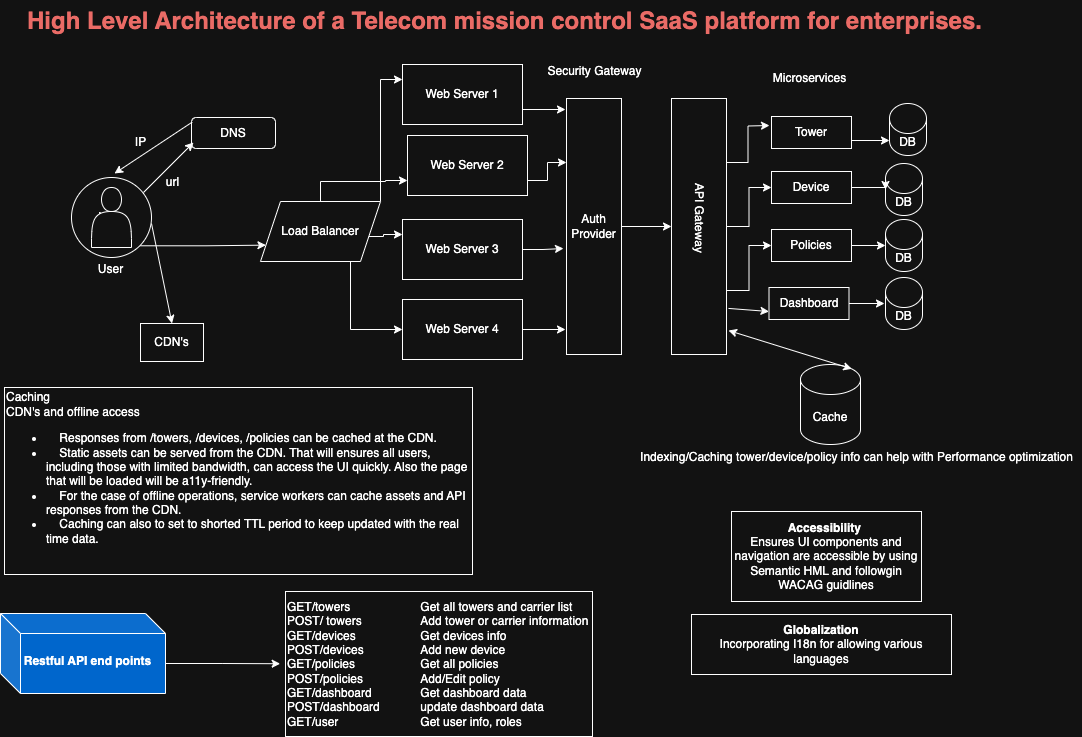

The diagram above was exported from draw.io. Its source (the exported page's mxGraphModel, read from the mxfile embedded in the PNG):
<mxGraphModel dx="1020" dy="628" grid="1" gridSize="10" guides="1" tooltips="1" connect="1" arrows="1" fold="1" page="1" pageScale="1" pageWidth="1600" pageHeight="1200" math="0" shadow="0">
  <root>
    <mxCell id="0" />
    <mxCell id="1" parent="0" />
    <mxCell id="e3AF_76hmKfehbbHfMjC-1" style="edgeStyle=orthogonalEdgeStyle;rounded=0;orthogonalLoop=1;jettySize=auto;html=1;exitX=1;exitY=1;exitDx=0;exitDy=0;entryX=0;entryY=0.75;entryDx=0;entryDy=0;" edge="1" parent="1" source="e3AF_76hmKfehbbHfMjC-2" target="e3AF_76hmKfehbbHfMjC-15">
      <mxGeometry relative="1" as="geometry" />
    </mxCell>
    <mxCell id="e3AF_76hmKfehbbHfMjC-2" value="User" style="ellipse;whiteSpace=wrap;html=1;" vertex="1" parent="1">
      <mxGeometry x="160" y="246" width="80" height="80" as="geometry" />
    </mxCell>
    <mxCell id="e3AF_76hmKfehbbHfMjC-3" value="&lt;h1 style=&quot;margin-top: 0px;&quot;&gt;&lt;font style=&quot;color: light-dark(rgb(0, 0, 0), rgb(234, 107, 102));&quot;&gt;High Level Architecture of a Telecom mission control SaaS platform for enterprises.&lt;/font&gt;&lt;/h1&gt;" style="text;html=1;whiteSpace=wrap;overflow=hidden;rounded=0;" vertex="1" parent="1">
      <mxGeometry x="114" y="69" width="1027" height="60" as="geometry" />
    </mxCell>
    <mxCell id="e3AF_76hmKfehbbHfMjC-4" value="DNS" style="rounded=1;whiteSpace=wrap;html=1;" vertex="1" parent="1">
      <mxGeometry x="280" y="186" width="84" height="31" as="geometry" />
    </mxCell>
    <mxCell id="e3AF_76hmKfehbbHfMjC-5" value="" style="endArrow=classic;html=1;rounded=0;exitX=0.008;exitY=0.15;exitDx=0;exitDy=0;exitPerimeter=0;" edge="1" parent="1" source="e3AF_76hmKfehbbHfMjC-4">
      <mxGeometry width="50" height="50" relative="1" as="geometry">
        <mxPoint x="206" y="246" as="sourcePoint" />
        <mxPoint x="203" y="242" as="targetPoint" />
      </mxGeometry>
    </mxCell>
    <mxCell id="e3AF_76hmKfehbbHfMjC-6" value="" style="endArrow=classic;html=1;rounded=0;" edge="1" parent="1">
      <mxGeometry width="50" height="50" relative="1" as="geometry">
        <mxPoint x="232" y="261" as="sourcePoint" />
        <mxPoint x="282" y="211" as="targetPoint" />
      </mxGeometry>
    </mxCell>
    <mxCell id="e3AF_76hmKfehbbHfMjC-7" value="IP" style="text;html=1;align=center;verticalAlign=middle;resizable=0;points=[];autosize=1;strokeColor=none;fillColor=none;" vertex="1" parent="1">
      <mxGeometry x="214" y="198" width="29" height="26" as="geometry" />
    </mxCell>
    <mxCell id="e3AF_76hmKfehbbHfMjC-8" value="url" style="text;html=1;align=center;verticalAlign=middle;resizable=0;points=[];autosize=1;strokeColor=none;fillColor=none;" vertex="1" parent="1">
      <mxGeometry x="245" y="238" width="31" height="26" as="geometry" />
    </mxCell>
    <mxCell id="e3AF_76hmKfehbbHfMjC-9" value="CDN's" style="rounded=0;whiteSpace=wrap;html=1;" vertex="1" parent="1">
      <mxGeometry x="229" y="392" width="63" height="38" as="geometry" />
    </mxCell>
    <mxCell id="e3AF_76hmKfehbbHfMjC-10" value="" style="endArrow=classic;html=1;rounded=0;entryX=0.5;entryY=0;entryDx=0;entryDy=0;" edge="1" parent="1" target="e3AF_76hmKfehbbHfMjC-9">
      <mxGeometry width="50" height="50" relative="1" as="geometry">
        <mxPoint x="240" y="292" as="sourcePoint" />
        <mxPoint x="387" y="222" as="targetPoint" />
      </mxGeometry>
    </mxCell>
    <mxCell id="e3AF_76hmKfehbbHfMjC-11" style="edgeStyle=orthogonalEdgeStyle;rounded=0;orthogonalLoop=1;jettySize=auto;html=1;exitX=1;exitY=0.5;exitDx=0;exitDy=0;entryX=0;entryY=0.25;entryDx=0;entryDy=0;" edge="1" parent="1" source="e3AF_76hmKfehbbHfMjC-15" target="e3AF_76hmKfehbbHfMjC-19">
      <mxGeometry relative="1" as="geometry">
        <Array as="points">
          <mxPoint x="455" y="300" />
          <mxPoint x="455" y="305" />
          <mxPoint x="472" y="305" />
          <mxPoint x="472" y="303" />
        </Array>
      </mxGeometry>
    </mxCell>
    <mxCell id="e3AF_76hmKfehbbHfMjC-12" style="edgeStyle=orthogonalEdgeStyle;rounded=0;orthogonalLoop=1;jettySize=auto;html=1;exitX=1;exitY=0;exitDx=0;exitDy=0;entryX=0;entryY=0.25;entryDx=0;entryDy=0;" edge="1" parent="1" source="e3AF_76hmKfehbbHfMjC-15" target="e3AF_76hmKfehbbHfMjC-23">
      <mxGeometry relative="1" as="geometry" />
    </mxCell>
    <mxCell id="e3AF_76hmKfehbbHfMjC-13" style="edgeStyle=orthogonalEdgeStyle;rounded=0;orthogonalLoop=1;jettySize=auto;html=1;exitX=0.5;exitY=0;exitDx=0;exitDy=0;entryX=0;entryY=0.75;entryDx=0;entryDy=0;" edge="1" parent="1" source="e3AF_76hmKfehbbHfMjC-15" target="e3AF_76hmKfehbbHfMjC-17">
      <mxGeometry relative="1" as="geometry">
        <mxPoint x="488" y="242" as="targetPoint" />
        <Array as="points">
          <mxPoint x="409" y="250" />
          <mxPoint x="474" y="250" />
          <mxPoint x="474" y="249" />
        </Array>
      </mxGeometry>
    </mxCell>
    <mxCell id="e3AF_76hmKfehbbHfMjC-14" style="edgeStyle=orthogonalEdgeStyle;rounded=0;orthogonalLoop=1;jettySize=auto;html=1;exitX=0.75;exitY=1;exitDx=0;exitDy=0;entryX=0;entryY=0.5;entryDx=0;entryDy=0;" edge="1" parent="1" source="e3AF_76hmKfehbbHfMjC-15" target="e3AF_76hmKfehbbHfMjC-21">
      <mxGeometry relative="1" as="geometry" />
    </mxCell>
    <mxCell id="e3AF_76hmKfehbbHfMjC-15" value="Load Balancer" style="shape=parallelogram;perimeter=parallelogramPerimeter;whiteSpace=wrap;html=1;fixedSize=1;" vertex="1" parent="1">
      <mxGeometry x="349" y="270" width="120" height="60" as="geometry" />
    </mxCell>
    <mxCell id="e3AF_76hmKfehbbHfMjC-16" style="edgeStyle=orthogonalEdgeStyle;rounded=0;orthogonalLoop=1;jettySize=auto;html=1;exitX=1;exitY=0.75;exitDx=0;exitDy=0;entryX=0.25;entryY=1;entryDx=0;entryDy=0;" edge="1" parent="1" source="e3AF_76hmKfehbbHfMjC-17" target="e3AF_76hmKfehbbHfMjC-25">
      <mxGeometry relative="1" as="geometry" />
    </mxCell>
    <mxCell id="e3AF_76hmKfehbbHfMjC-17" value="Web Server 2" style="rounded=0;whiteSpace=wrap;html=1;" vertex="1" parent="1">
      <mxGeometry x="496" y="204" width="120" height="60" as="geometry" />
    </mxCell>
    <mxCell id="e3AF_76hmKfehbbHfMjC-18" style="edgeStyle=orthogonalEdgeStyle;rounded=0;orthogonalLoop=1;jettySize=auto;html=1;exitX=1;exitY=0.5;exitDx=0;exitDy=0;" edge="1" parent="1" source="e3AF_76hmKfehbbHfMjC-19">
      <mxGeometry relative="1" as="geometry">
        <mxPoint x="652" y="317" as="targetPoint" />
      </mxGeometry>
    </mxCell>
    <mxCell id="e3AF_76hmKfehbbHfMjC-19" value="Web Server 3" style="rounded=0;whiteSpace=wrap;html=1;" vertex="1" parent="1">
      <mxGeometry x="491" y="288" width="120" height="60" as="geometry" />
    </mxCell>
    <mxCell id="e3AF_76hmKfehbbHfMjC-20" style="edgeStyle=orthogonalEdgeStyle;rounded=0;orthogonalLoop=1;jettySize=auto;html=1;exitX=1;exitY=0.5;exitDx=0;exitDy=0;" edge="1" parent="1" source="e3AF_76hmKfehbbHfMjC-21">
      <mxGeometry relative="1" as="geometry">
        <mxPoint x="654" y="398" as="targetPoint" />
      </mxGeometry>
    </mxCell>
    <mxCell id="e3AF_76hmKfehbbHfMjC-21" value="Web Server 4" style="rounded=0;whiteSpace=wrap;html=1;" vertex="1" parent="1">
      <mxGeometry x="491" y="368" width="120" height="60" as="geometry" />
    </mxCell>
    <mxCell id="e3AF_76hmKfehbbHfMjC-22" style="edgeStyle=orthogonalEdgeStyle;rounded=0;orthogonalLoop=1;jettySize=auto;html=1;exitX=1;exitY=0.75;exitDx=0;exitDy=0;" edge="1" parent="1" source="e3AF_76hmKfehbbHfMjC-23">
      <mxGeometry relative="1" as="geometry">
        <mxPoint x="654" y="178" as="targetPoint" />
      </mxGeometry>
    </mxCell>
    <mxCell id="e3AF_76hmKfehbbHfMjC-23" value="Web Server 1" style="rounded=0;whiteSpace=wrap;html=1;" vertex="1" parent="1">
      <mxGeometry x="491" y="133" width="120" height="60" as="geometry" />
    </mxCell>
    <mxCell id="e3AF_76hmKfehbbHfMjC-24" style="edgeStyle=orthogonalEdgeStyle;rounded=0;orthogonalLoop=1;jettySize=auto;html=1;exitX=0.5;exitY=0;exitDx=0;exitDy=0;entryX=0.5;entryY=1;entryDx=0;entryDy=0;" edge="1" parent="1" source="e3AF_76hmKfehbbHfMjC-25" target="e3AF_76hmKfehbbHfMjC-30">
      <mxGeometry relative="1" as="geometry" />
    </mxCell>
    <mxCell id="e3AF_76hmKfehbbHfMjC-25" value="Auth Provider" style="whiteSpace=wrap;html=1;direction=south;" vertex="1" parent="1">
      <mxGeometry x="655" y="167" width="55" height="256" as="geometry" />
    </mxCell>
    <mxCell id="e3AF_76hmKfehbbHfMjC-26" value="Security Gateway" style="text;html=1;align=center;verticalAlign=middle;resizable=0;points=[];autosize=1;strokeColor=none;fillColor=none;" vertex="1" parent="1">
      <mxGeometry x="626.5" y="127" width="112" height="26" as="geometry" />
    </mxCell>
    <mxCell id="e3AF_76hmKfehbbHfMjC-27" style="edgeStyle=orthogonalEdgeStyle;rounded=0;orthogonalLoop=1;jettySize=auto;html=1;exitX=0.25;exitY=0;exitDx=0;exitDy=0;" edge="1" parent="1" source="e3AF_76hmKfehbbHfMjC-30">
      <mxGeometry relative="1" as="geometry">
        <mxPoint x="858" y="194" as="targetPoint" />
      </mxGeometry>
    </mxCell>
    <mxCell id="e3AF_76hmKfehbbHfMjC-28" style="edgeStyle=orthogonalEdgeStyle;rounded=0;orthogonalLoop=1;jettySize=auto;html=1;exitX=0.5;exitY=0;exitDx=0;exitDy=0;entryX=0;entryY=0.5;entryDx=0;entryDy=0;" edge="1" parent="1" source="e3AF_76hmKfehbbHfMjC-30" target="e3AF_76hmKfehbbHfMjC-35">
      <mxGeometry relative="1" as="geometry" />
    </mxCell>
    <mxCell id="e3AF_76hmKfehbbHfMjC-29" style="edgeStyle=orthogonalEdgeStyle;rounded=0;orthogonalLoop=1;jettySize=auto;html=1;exitX=0.75;exitY=0;exitDx=0;exitDy=0;entryX=0;entryY=0.5;entryDx=0;entryDy=0;" edge="1" parent="1" source="e3AF_76hmKfehbbHfMjC-30" target="e3AF_76hmKfehbbHfMjC-36">
      <mxGeometry relative="1" as="geometry" />
    </mxCell>
    <mxCell id="e3AF_76hmKfehbbHfMjC-30" value="" style="whiteSpace=wrap;html=1;direction=south;" vertex="1" parent="1">
      <mxGeometry x="760" y="167" width="55" height="256" as="geometry" />
    </mxCell>
    <mxCell id="e3AF_76hmKfehbbHfMjC-31" value="API Gateway" style="text;html=1;align=center;verticalAlign=middle;resizable=0;points=[];autosize=1;strokeColor=none;fillColor=none;rotation=90;" vertex="1" parent="1">
      <mxGeometry x="743.5" y="273" width="88" height="26" as="geometry" />
    </mxCell>
    <mxCell id="e3AF_76hmKfehbbHfMjC-32" value="Microservices" style="text;html=1;align=center;verticalAlign=middle;resizable=0;points=[];autosize=1;strokeColor=none;fillColor=none;" vertex="1" parent="1">
      <mxGeometry x="852" y="134" width="91" height="26" as="geometry" />
    </mxCell>
    <mxCell id="e3AF_76hmKfehbbHfMjC-33" style="edgeStyle=orthogonalEdgeStyle;rounded=0;orthogonalLoop=1;jettySize=auto;html=1;exitX=1;exitY=0.75;exitDx=0;exitDy=0;" edge="1" parent="1" source="e3AF_76hmKfehbbHfMjC-34">
      <mxGeometry relative="1" as="geometry">
        <mxPoint x="978" y="209" as="targetPoint" />
      </mxGeometry>
    </mxCell>
    <mxCell id="e3AF_76hmKfehbbHfMjC-34" value="Tower" style="whiteSpace=wrap;html=1;" vertex="1" parent="1">
      <mxGeometry x="860" y="185" width="80" height="32" as="geometry" />
    </mxCell>
    <mxCell id="e3AF_76hmKfehbbHfMjC-35" value="Device" style="whiteSpace=wrap;html=1;" vertex="1" parent="1">
      <mxGeometry x="860" y="240" width="80" height="32" as="geometry" />
    </mxCell>
    <mxCell id="e3AF_76hmKfehbbHfMjC-36" value="Policies" style="whiteSpace=wrap;html=1;" vertex="1" parent="1">
      <mxGeometry x="860" y="298" width="80" height="32" as="geometry" />
    </mxCell>
    <mxCell id="e3AF_76hmKfehbbHfMjC-37" style="edgeStyle=orthogonalEdgeStyle;rounded=0;orthogonalLoop=1;jettySize=auto;html=1;exitX=1;exitY=0.5;exitDx=0;exitDy=0;" edge="1" parent="1" source="e3AF_76hmKfehbbHfMjC-38">
      <mxGeometry relative="1" as="geometry">
        <mxPoint x="973" y="372" as="targetPoint" />
      </mxGeometry>
    </mxCell>
    <mxCell id="e3AF_76hmKfehbbHfMjC-38" value="Dashboard" style="whiteSpace=wrap;html=1;" vertex="1" parent="1">
      <mxGeometry x="857.5" y="356" width="80" height="32" as="geometry" />
    </mxCell>
    <mxCell id="e3AF_76hmKfehbbHfMjC-39" value="DB" style="shape=cylinder3;whiteSpace=wrap;html=1;boundedLbl=1;backgroundOutline=1;size=15;" vertex="1" parent="1">
      <mxGeometry x="978" y="172" width="37" height="52" as="geometry" />
    </mxCell>
    <mxCell id="e3AF_76hmKfehbbHfMjC-40" value="DB" style="shape=cylinder3;whiteSpace=wrap;html=1;boundedLbl=1;backgroundOutline=1;size=15;" vertex="1" parent="1">
      <mxGeometry x="974" y="288" width="37" height="52" as="geometry" />
    </mxCell>
    <mxCell id="e3AF_76hmKfehbbHfMjC-41" value="DB" style="shape=cylinder3;whiteSpace=wrap;html=1;boundedLbl=1;backgroundOutline=1;size=15;" vertex="1" parent="1">
      <mxGeometry x="974" y="232" width="37" height="52" as="geometry" />
    </mxCell>
    <mxCell id="e3AF_76hmKfehbbHfMjC-42" value="DB" style="shape=cylinder3;whiteSpace=wrap;html=1;boundedLbl=1;backgroundOutline=1;size=15;" vertex="1" parent="1">
      <mxGeometry x="974" y="346" width="37" height="52" as="geometry" />
    </mxCell>
    <mxCell id="e3AF_76hmKfehbbHfMjC-43" style="edgeStyle=orthogonalEdgeStyle;rounded=0;orthogonalLoop=1;jettySize=auto;html=1;exitX=1;exitY=0.5;exitDx=0;exitDy=0;entryX=0;entryY=0.5;entryDx=0;entryDy=0;entryPerimeter=0;" edge="1" parent="1" source="e3AF_76hmKfehbbHfMjC-35" target="e3AF_76hmKfehbbHfMjC-41">
      <mxGeometry relative="1" as="geometry" />
    </mxCell>
    <mxCell id="e3AF_76hmKfehbbHfMjC-44" style="edgeStyle=orthogonalEdgeStyle;rounded=0;orthogonalLoop=1;jettySize=auto;html=1;exitX=1;exitY=0.5;exitDx=0;exitDy=0;entryX=0;entryY=0.5;entryDx=0;entryDy=0;entryPerimeter=0;" edge="1" parent="1" source="e3AF_76hmKfehbbHfMjC-36" target="e3AF_76hmKfehbbHfMjC-40">
      <mxGeometry relative="1" as="geometry" />
    </mxCell>
    <mxCell id="e3AF_76hmKfehbbHfMjC-45" value="" style="endArrow=classic;html=1;rounded=0;exitX=0.82;exitY=-0.036;exitDx=0;exitDy=0;exitPerimeter=0;entryX=0;entryY=0.75;entryDx=0;entryDy=0;" edge="1" parent="1" source="e3AF_76hmKfehbbHfMjC-30" target="e3AF_76hmKfehbbHfMjC-38">
      <mxGeometry width="50" height="50" relative="1" as="geometry">
        <mxPoint x="807.5" y="418" as="sourcePoint" />
        <mxPoint x="857.5" y="368" as="targetPoint" />
      </mxGeometry>
    </mxCell>
    <mxCell id="e3AF_76hmKfehbbHfMjC-46" value="Cache" style="shape=cylinder3;whiteSpace=wrap;html=1;boundedLbl=1;backgroundOutline=1;size=15;" vertex="1" parent="1">
      <mxGeometry x="889" y="433" width="60" height="80" as="geometry" />
    </mxCell>
    <mxCell id="e3AF_76hmKfehbbHfMjC-47" value="&lt;div&gt;GET/towers&lt;span style=&quot;white-space:pre&quot;&gt;&#09;&lt;/span&gt;&amp;nbsp; &amp;nbsp; &amp;nbsp; &amp;nbsp;&amp;nbsp; &amp;nbsp; &amp;nbsp; &amp;nbsp; &amp;nbsp;Get all towers and carrier list&lt;/div&gt;&lt;div&gt;POST/ towers&lt;span style=&quot;white-space: pre;&quot;&gt;&#09;&lt;/span&gt;&lt;span style=&quot;white-space: pre;&quot;&gt;&#09;&lt;/span&gt;&lt;span style=&quot;white-space: pre;&quot;&gt;&#09;&lt;/span&gt;Add tower or carrier information&lt;/div&gt;&lt;div&gt;GET/devices&lt;span style=&quot;white-space:pre&quot;&gt;&#09;&lt;/span&gt;&amp;nbsp; &amp;nbsp; &amp;nbsp; &amp;nbsp;&lt;span style=&quot;white-space:pre&quot;&gt;&#09;&lt;/span&gt;&amp;nbsp; &amp;nbsp; &amp;nbsp; &amp;nbsp; Get devices info&lt;/div&gt;&lt;div&gt;POST/devices&lt;span style=&quot;white-space:pre&quot;&gt;&#09;&lt;/span&gt;&amp;nbsp; &amp;nbsp; &amp;nbsp; &amp;nbsp; &amp;nbsp;&amp;nbsp;&lt;span style=&quot;white-space:pre&quot;&gt;&#09;&lt;/span&gt;Add new device&lt;/div&gt;&lt;div&gt;GET/policies&lt;span style=&quot;white-space:pre&quot;&gt;&#09;&lt;/span&gt;&amp;nbsp; &amp;nbsp; &amp;nbsp; &amp;nbsp;&amp;nbsp;&lt;span style=&quot;white-space:pre&quot;&gt;&#09;&lt;/span&gt;Get all&amp;nbsp;policies&lt;/div&gt;&lt;div&gt;POST/policies&lt;span style=&quot;white-space:pre&quot;&gt;&#09;&lt;/span&gt;&amp;nbsp; &amp;nbsp; &amp;nbsp; &amp;nbsp;&lt;span style=&quot;white-space: pre;&quot;&gt;&#09;&lt;/span&gt;&lt;span style=&quot;white-space:pre&quot;&gt;&#09;&lt;/span&gt;Add/Edit policy&lt;/div&gt;&lt;div&gt;GET/dashboard&amp;nbsp;&lt;span style=&quot;white-space:pre&quot;&gt;&#09;&lt;span style=&quot;white-space: pre;&quot;&gt;&#09;&lt;/span&gt;&lt;/span&gt;Get dashboard data&amp;nbsp;&lt;/div&gt;&lt;div&gt;POST/dashboard&amp;nbsp;&lt;span style=&quot;white-space: pre;&quot;&gt;&#09;&lt;span style=&quot;white-space: pre;&quot;&gt;&#09;&lt;/span&gt;&lt;/span&gt;update dashboard data&amp;nbsp;&lt;/div&gt;&lt;div&gt;GET/user&amp;nbsp;&lt;span style=&quot;white-space: pre;&quot;&gt;&#09;&lt;/span&gt;&lt;span style=&quot;white-space: pre;&quot;&gt;&#09;&lt;/span&gt;&lt;span style=&quot;white-space: pre;&quot;&gt;&#09;&lt;/span&gt;Get user info, roles&lt;/div&gt;" style="whiteSpace=wrap;html=1;direction=south;align=left;" vertex="1" parent="1">
      <mxGeometry x="374" y="660" width="307" height="145" as="geometry" />
    </mxCell>
    <mxCell id="e3AF_76hmKfehbbHfMjC-48" style="edgeStyle=orthogonalEdgeStyle;rounded=0;orthogonalLoop=1;jettySize=auto;html=1;exitX=0;exitY=0;exitDx=165;exitDy=50;exitPerimeter=0;" edge="1" parent="1" source="e3AF_76hmKfehbbHfMjC-49">
      <mxGeometry relative="1" as="geometry">
        <mxPoint x="368.66666666666674" y="732.2222222222222" as="targetPoint" />
      </mxGeometry>
    </mxCell>
    <mxCell id="e3AF_76hmKfehbbHfMjC-49" value="" style="shape=cube;whiteSpace=wrap;html=1;boundedLbl=1;backgroundOutline=1;darkOpacity=0.05;darkOpacity2=0.1;fillColor=light-dark(#FFFFFF,#0066CC);" vertex="1" parent="1">
      <mxGeometry x="89" y="682" width="165" height="80" as="geometry" />
    </mxCell>
    <mxCell id="e3AF_76hmKfehbbHfMjC-50" value="&lt;b&gt;Restful API end points&lt;/b&gt;" style="text;html=1;align=center;verticalAlign=middle;resizable=0;points=[];autosize=1;strokeColor=none;fillColor=none;" vertex="1" parent="1">
      <mxGeometry x="103" y="717" width="146" height="26" as="geometry" />
    </mxCell>
    <mxCell id="e3AF_76hmKfehbbHfMjC-51" value="Indexing/Caching tower/device/policy info can help with Performance optimization" style="text;html=1;align=center;verticalAlign=middle;resizable=0;points=[];autosize=1;strokeColor=none;fillColor=none;" vertex="1" parent="1">
      <mxGeometry x="719" y="513" width="451" height="26" as="geometry" />
    </mxCell>
    <mxCell id="e3AF_76hmKfehbbHfMjC-52" value="" style="endArrow=classic;startArrow=classic;html=1;rounded=0;exitX=0.855;exitY=0;exitDx=0;exitDy=4.35;exitPerimeter=0;" edge="1" parent="1" source="e3AF_76hmKfehbbHfMjC-46">
      <mxGeometry width="50" height="50" relative="1" as="geometry">
        <mxPoint x="912" y="396" as="sourcePoint" />
        <mxPoint x="817" y="399" as="targetPoint" />
      </mxGeometry>
    </mxCell>
    <mxCell id="e3AF_76hmKfehbbHfMjC-53" value="" style="shape=actor;whiteSpace=wrap;html=1;" vertex="1" parent="1">
      <mxGeometry x="180" y="256" width="40" height="60" as="geometry" />
    </mxCell>
    <mxCell id="e3AF_76hmKfehbbHfMjC-54" value="User" style="text;html=1;align=center;verticalAlign=middle;resizable=0;points=[];autosize=1;strokeColor=none;fillColor=none;" vertex="1" parent="1">
      <mxGeometry x="177" y="325" width="43" height="26" as="geometry" />
    </mxCell>
    <mxCell id="e3AF_76hmKfehbbHfMjC-55" value="&lt;div&gt;Caching&amp;nbsp;&lt;/div&gt;&lt;div&gt;CDN's and offline access&lt;/div&gt;&lt;div&gt;&lt;ul&gt;&lt;li&gt;&amp;nbsp; &amp;nbsp; Responses from /towers, /devices, /policies can be cached at the CDN.&lt;/li&gt;&lt;li&gt;&amp;nbsp; &amp;nbsp; Static assets can be served from the CDN. That will ensures all users, including those with limited bandwidth, can access the UI quickly. Also the page that will be loaded will be a11y-friendly.&lt;/li&gt;&lt;li&gt;&amp;nbsp; &amp;nbsp; For the case of offline operations, service workers can cache assets and API responses from the CDN.&lt;/li&gt;&lt;li&gt;&amp;nbsp; &amp;nbsp; Caching can also to set to shorted TTL period to keep updated with the real time data.&lt;/li&gt;&lt;/ul&gt;&lt;/div&gt;&lt;div&gt;&lt;br&gt;&lt;/div&gt;" style="whiteSpace=wrap;html=1;align=left;" vertex="1" parent="1">
      <mxGeometry x="93" y="456" width="468" height="187" as="geometry" />
    </mxCell>
    <mxCell id="hhXyZP5cbHx9YVQNcVyt-1" value="&lt;b&gt;Accessibility&lt;/b&gt;&amp;nbsp;&lt;div&gt;Ensures UI components and navigation are accessible by using Semantic HML and followgin WACAG guidlines&lt;/div&gt;" style="whiteSpace=wrap;html=1;" vertex="1" parent="1">
      <mxGeometry x="820" y="580" width="190" height="90" as="geometry" />
    </mxCell>
    <mxCell id="hhXyZP5cbHx9YVQNcVyt-2" value="&lt;b&gt;Globalization&lt;/b&gt;&lt;div&gt;Incorporating I18n for allowing various languages&lt;/div&gt;" style="whiteSpace=wrap;html=1;" vertex="1" parent="1">
      <mxGeometry x="780" y="683" width="260" height="60" as="geometry" />
    </mxCell>
  </root>
</mxGraphModel>